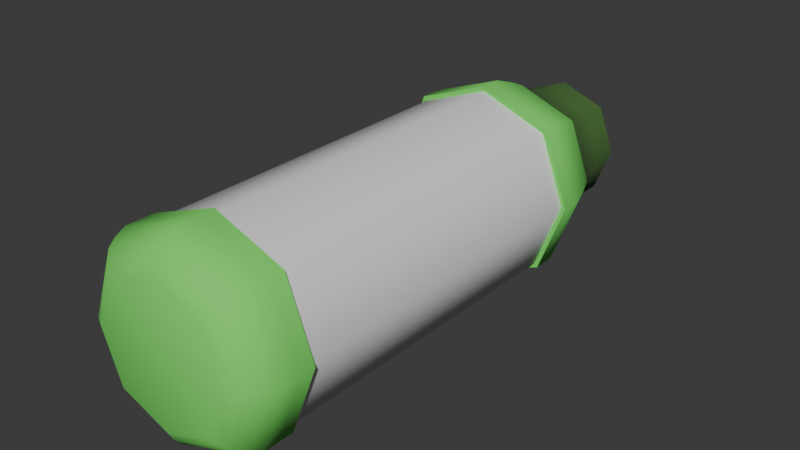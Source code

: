 # Source: Ferilizer.blend  (saved by Blender 4.4.30; exported with 4.5.12 LTS)
import bpy
from mathutils import Matrix  # noqa: F401  (used for matrix-valued properties, if any)

bpy.ops.wm.read_factory_settings(use_empty=True)
scene = bpy.context.scene
scene.name = 'Scene'

# ---- collections
col_collection = bpy.data.collections.new('Collection'); scene.collection.children.link(col_collection)

# ---- materials (node trees are filled in below, after node groups)
mat_plastic = bpy.data.materials.new('Plastic')
mat_sticker = bpy.data.materials.new('Sticker')
mat_top = bpy.data.materials.new('top')

# ---- node groups
ng_smooth_by_angle = bpy.data.node_groups.new('Smooth by Angle', 'GeometryNodeTree')
_s = ng_smooth_by_angle.interface.new_socket(name='Mesh', in_out='OUTPUT', socket_type='NodeSocketGeometry')
_s = ng_smooth_by_angle.interface.new_socket(name='Mesh', in_out='INPUT', socket_type='NodeSocketGeometry')
_s = ng_smooth_by_angle.interface.new_socket(name='Angle', in_out='INPUT', socket_type='NodeSocketFloat')
_s.subtype = 'ANGLE'
_s.default_value = 0.5236
_s.min_value = 0.0
_s.max_value = 3.142
_s.description = 'Maximum face angle for smooth edges'
_s = ng_smooth_by_angle.interface.new_socket(name='Ignore Sharpness', in_out='INPUT', socket_type='NodeSocketBool')
_s.force_non_field = True
ng_smooth_by_angle.description = 'Set the sharpness of mesh edges based on the angle between the neighboring faces'
ng_smooth_by_angle.is_modifier = True
_N = ng_smooth_by_angle.nodes; _L = ng_smooth_by_angle.links
n0 = _N.new('GeometryNodeSetShadeSmooth'); n0.name = 'Set Shade Smooth'; n0.location = (120, -80)
n0.domain = 'EDGE'
n1 = _N.new('GeometryNodeSetShadeSmooth'); n1.name = 'Set Shade Smooth.001'; n1.location = (300, -80)
n2 = _N.new('NodeGroupOutput'); n2.name = 'Group Output'; n2.location = (480, -80)
n3 = _N.new('GeometryNodeInputMeshEdgeAngle'); n3.name = 'Edge Angle'; n3.location = (-440, -240)
n4 = _N.new('NodeGroupInput'); n4.name = 'Group Input'; n4.location = (-80, -80)
n5 = _N.new('GeometryNodeInputEdgeSmooth'); n5.name = 'Is Edge Smooth'; n5.location = (-260, -120)
n6 = _N.new('GeometryNodeInputShadeSmooth'); n6.name = 'Is Shade Smooth'; n6.location = (-440, -397)
n7 = _N.new('FunctionNodeCompare'); n7.name = 'Compare'; n7.location = (-260, -260)
n7.operation = 'LESS_EQUAL'
n7.inputs[6].default_value = (0.0, 0.0, 0.0, 0.0)
n7.inputs[7].default_value = (0.0, 0.0, 0.0, 0.0)
n8 = _N.new('FunctionNodeBooleanMath'); n8.name = 'Boolean Math.001'; n8.location = (-80, -260)
n9 = _N.new('NodeGroupInput'); n9.name = 'Group Input.001'; n9.location = (-440, -329)
n10 = _N.new('NodeGroupInput'); n10.name = 'Group Input.002'; n10.location = (-259, -189)
n11 = _N.new('FunctionNodeBooleanMath'); n11.name = 'Boolean Math'; n11.location = (-80, -149)
n11.operation = 'OR'
n12 = _N.new('FunctionNodeBooleanMath'); n12.name = 'Boolean Math.002'; n12.location = (-260, -380)
n12.operation = 'OR'
n13 = _N.new('NodeGroupInput'); n13.name = 'Group Input.003'; n13.location = (-440, -460)
_L.new(n3.outputs[0], n7.inputs[0])
_L.new(n1.outputs[0], n2.inputs[0])
_L.new(n9.outputs[1], n7.inputs[1])
_L.new(n7.outputs[0], n8.inputs[0])
_L.new(n4.outputs[0], n0.inputs[0])
_L.new(n0.outputs[0], n1.inputs[0])
_L.new(n8.outputs[0], n0.inputs[2])
_L.new(n10.outputs[2], n11.inputs[1])
_L.new(n5.outputs[0], n11.inputs[0])
_L.new(n11.outputs[0], n0.inputs[1])
_L.new(n13.outputs[2], n12.inputs[1])
_L.new(n6.outputs[0], n12.inputs[0])
_L.new(n12.outputs[0], n8.inputs[1])
n2.is_active_output = True

# ---- material node trees
mat_plastic.use_nodes = True; mat_plastic.node_tree.nodes.clear()
_N = mat_plastic.node_tree.nodes; _L = mat_plastic.node_tree.links
n0 = _N.new('ShaderNodeBsdfPrincipled'); n0.name = 'Principled BSDF'; n0.location = (10, 300)
n0.inputs[0].default_value = (0.1752, 0.8001, 0.1236, 1.0)
n0.inputs[2].default_value = 1.0
n1 = _N.new('ShaderNodeOutputMaterial'); n1.name = 'Material Output'; n1.location = (300, 300)
_L.new(n0.outputs[0], n1.inputs[0])
n1.is_active_output = True
mat_sticker.use_nodes = True; mat_sticker.node_tree.nodes.clear()
_N = mat_sticker.node_tree.nodes; _L = mat_sticker.node_tree.links
n0 = _N.new('ShaderNodeBsdfPrincipled'); n0.name = 'Principled BSDF'; n0.location = (10, 300)
n0.inputs[2].default_value = 1.0
n1 = _N.new('ShaderNodeOutputMaterial'); n1.name = 'Material Output'; n1.location = (300, 300)
_L.new(n0.outputs[0], n1.inputs[0])
n1.is_active_output = True
mat_top.use_nodes = True; mat_top.node_tree.nodes.clear()
_N = mat_top.node_tree.nodes; _L = mat_top.node_tree.links
n0 = _N.new('ShaderNodeBsdfPrincipled'); n0.name = 'Principled BSDF'; n0.location = (10, 300)
n0.inputs[0].default_value = (0.05668, 0.1456, 0.03057, 1.0)
n0.inputs[2].default_value = 1.0
n1 = _N.new('ShaderNodeOutputMaterial'); n1.name = 'Material Output'; n1.location = (300, 300)
_L.new(n0.outputs[0], n1.inputs[0])
n1.is_active_output = True

# ---- world
world_world = bpy.data.worlds.new('World'); scene.world = world_world
world_world.use_nodes = True; world_world.node_tree.nodes.clear()
_N = world_world.node_tree.nodes; _L = world_world.node_tree.links
n0 = _N.new('ShaderNodeOutputWorld'); n0.name = 'World Output'; n0.location = (300, 300)
n1 = _N.new('ShaderNodeBackground'); n1.name = 'Background'; n1.location = (10, 300)
n1.inputs[0].default_value = (0.05088, 0.05088, 0.05088, 1.0)
_L.new(n1.outputs[0], n0.inputs[0])
n0.is_active_output = True
world_world.color = (0.05088, 0.05088, 0.05088)
world_world.sun_shadow_jitter_overblur = 0.0

# ---- meshes
me_cube = bpy.data.meshes.new('Cube')
me_cube.from_pydata([(0.4668, 2.626, -0.4668), (0.4668, 0.4265, -0.4668), (0.4668, 2.626, 0.4668), (0.4668, 0.4265, 0.4668), (-0.4668, 2.626, -0.4668), (-0.4668, 0.4265, -0.4668), (-0.4668, 2.626, 0.4668), (-0.4668, 0.4265, 0.4668), (-0.4668, 0.2324, -0.4668), (-0.3303, 0.007228, -0.3303), (-0.4174, 0.08872, -0.4174), (-0.3303, 0.007228, 0.3303), (-0.4668, 0.2324, 0.4668), (-0.4174, 0.08872, 0.4174), (0.4668, 0.2324, -0.4668), (0.3303, 0.007228, -0.3303), (0.4174, 0.08872, -0.4174), (0.3303, 0.007228, 0.3303), (0.4668, 0.2324, 0.4668), (0.4174, 0.08872, 0.4174), (0.4668, 2.772, 0.4668), (0.2923, 3.219, 0.2923), (0.3848, 3.058, 0.3848), (-0.2923, 3.219, 0.2923), (-0.4668, 2.772, 0.4668), (-0.3848, 3.058, 0.3848), (0.4668, 2.772, -0.4668), (0.2923, 3.219, -0.2923), (0.3848, 3.058, -0.3848), (-0.2923, 3.219, -0.2923), (-0.4668, 2.772, -0.4668), (-0.3848, 3.058, -0.3848), (0.2923, 3.586, 0.2923), (-0.2923, 3.586, 0.2923), (0.2923, 3.586, -0.2923), (-0.2923, 3.586, -0.2923), (0.23, 3.635, 0.23), (-0.23, 3.635, 0.23), (0.23, 3.635, -0.23), (-0.23, 3.635, -0.23), (-0.4427, 0.4199, -0.4427), (-0.4427, 0.4199, 0.4427), (0.4427, 0.4199, -0.4427), (0.4427, 2.633, -0.4427), (-0.4427, 2.633, 0.4427), (0.4427, 2.633, 0.4427), (0.4427, 0.4199, 0.4427), (-0.4427, 2.633, -0.4427), (-0.6418, 0.4265, 0.0), (5.642e-17, 0.4265, -0.6418), (0.4548, 2.63, 0.4548), (-0.4548, 2.63, 0.4548), (-0.4548, 0.4232, 0.4548), (0.4548, 0.4232, 0.4548), (-9.313e-09, 2.626, 0.6418), (0.6418, 2.626, 0.0), (-2.286e-16, 0.4265, 0.6418), (-0.6418, 2.626, 0.0), (-3.877e-16, 2.626, -0.6418), (0.6418, 0.4265, -2.98e-08), (-0.3774, 0.04214, -0.3774), (-0.4542, 0.007228, 1.397e-09), (-0.3774, 0.04214, 0.3774), (-0.5739, 0.08872, 0.0), (-0.4456, 0.1547, -0.4456), (-0.4456, 0.1547, 0.4456), (-0.6418, 0.2324, -1.49e-08), (0.3774, 0.04214, -0.3774), (-1.863e-09, 0.007228, -0.4542), (1.095e-16, 0.08872, -0.5739), (0.4456, 0.1547, -0.4456), (9.56e-17, 0.2324, -0.6418), (1.863e-09, 0.007228, 0.4542), (0.3774, 0.04214, 0.3774), (-5.588e-09, 0.08872, 0.5739), (0.4456, 0.1547, 0.4456), (-1.894e-16, 0.2324, 0.6418), (0.4542, 0.007228, -2.328e-09), (0.5739, 0.08872, 0.0), (0.6418, 0.2324, -1.49e-08), (-0.4668, 0.3294, -0.4668), (0.4668, 0.3294, -0.4668), (-0.4668, 0.3294, 0.4668), (0.4668, 0.3294, 0.4668), (0.3395, 3.15, 0.3395), (-1.863e-09, 3.219, 0.4019), (-0.3395, 3.15, 0.3395), (-7.347e-16, 3.058, 0.5291), (0.4268, 2.927, 0.4268), (-0.4268, 2.927, 0.4268), (-7.022e-16, 2.772, 0.6418), (0.3395, 3.15, -0.3395), (0.4019, 3.219, -2.384e-07), (0.5291, 3.058, -2.384e-07), (0.4268, 2.927, -0.4268), (0.6418, 2.772, 0.0), (-0.4019, 3.219, -2.384e-07), (-0.3395, 3.15, -0.3395), (-0.5291, 3.058, -2.384e-07), (-0.4268, 2.927, -0.4268), (-0.6418, 2.772, 0.0), (1.863e-09, 3.219, -0.4019), (-1.863e-09, 3.058, -0.5291), (-4.171e-16, 2.772, -0.6418), (0.4668, 2.699, 0.4668), (0.4668, 2.699, -0.4668), (-0.4668, 2.699, 0.4668), (-0.4668, 2.699, -0.4668), (-8.132e-16, 3.586, 0.4019), (0.4019, 3.586, -2.384e-07), (-0.4019, 3.586, -2.384e-07), (-6.347e-16, 3.586, -0.4019), (0.2923, 3.403, 0.2923), (-0.2923, 3.403, 0.2923), (-0.2923, 3.403, -0.2923), (0.2923, 3.403, -0.2923), (-1.863e-09, 3.635, 0.3162), (0.3162, 3.635, -2.384e-07), (-0.3162, 3.635, -2.384e-07), (1.863e-09, 3.635, -0.3162), (-0.2611, 3.611, 0.2611), (-0.2611, 3.611, -0.2611), (0.2611, 3.611, 0.2611), (0.2611, 3.611, -0.2611), (-0.6088, 0.4199, -2.98e-08), (-5.588e-09, 0.4199, -0.6088), (0.4427, 1.526, -0.4427), (-0.4427, 1.526, 0.4427), (0.4427, 1.526, 0.4427), (-0.4427, 1.526, -0.4427), (5.588e-09, 2.633, 0.6088), (0.6088, 2.633, 0.0), (-5.588e-09, 0.4199, 0.6088), (-0.6088, 2.633, 0.0), (-5.588e-09, 2.633, -0.6088), (0.6088, 0.4199, 0.0), (0.4548, 0.4232, -0.4548), (-0.4548, 0.4232, -0.4548), (-0.4548, 2.63, -0.4548), (0.4548, 2.63, -0.4548), (-0.6418, 2.699, 0.0), (-0.6253, 0.4232, 0.0), (0.6253, 0.4232, -2.98e-08), (-2.09e-16, 0.3294, 0.6418), (-1.211e-08, 2.63, 0.6253), (1.211e-08, 0.4232, 0.6253), (-3.725e-09, 0.3294, -0.6418), (-0.6418, 0.3294, 0.0), (0.6418, 0.3294, -2.98e-08), (-0.5189, 0.04214, 0.0), (-0.6127, 0.1547, 0.0), (1.067e-16, 0.04214, -0.5189), (1.048e-16, 0.1547, -0.6127), (-3.26e-09, 0.04214, 0.5189), (1.863e-09, 0.1547, 0.6127), (0.5189, 0.04214, 0.0), (0.6127, 0.1547, -1.49e-08), (1.863e-09, 0.007228, -1.863e-09), (0.6418, 2.699, 0.0), (3.725e-09, 2.699, -0.6418), (-3.725e-09, 2.699, 0.6418), (-7.395e-16, 3.15, 0.4669), (-7.21e-16, 2.927, 0.5868), (0.4669, 3.15, -2.384e-07), (0.5868, 2.927, 0.0), (-0.4669, 3.15, -2.384e-07), (-0.5868, 2.927, 0.0), (3.725e-09, 3.15, -0.4669), (1.863e-09, 2.927, -0.5868), (-7.761e-16, 3.403, 0.4019), (-0.359, 3.611, -2.384e-07), (-0.4019, 3.403, -2.384e-07), (0.4019, 3.403, -2.384e-07), (-5.976e-16, 3.403, -0.4019), (-7.337e-16, 3.635, -2.384e-07), (6.985e-10, 3.611, 0.359), (-6.985e-10, 3.611, -0.359), (0.359, 3.611, -2.384e-07), (5.588e-09, 1.526, 0.6088), (-0.6088, 1.526, 0.0), (0.6088, 1.526, -1.192e-07), (-5.588e-09, 1.526, -0.6088), (-0.6253, 2.63, 0.0), (0.6253, 2.63, 0.0), (-1.211e-08, 0.4232, -0.6253), (1.211e-08, 2.63, -0.6253)], [], [(4, 57, 140, 107), (57, 6, 106, 140), (140, 106, 24, 100), (107, 140, 100, 30), (5, 48, 141, 137), (48, 7, 52, 141), (141, 52, 41, 124), (137, 141, 124, 40), (3, 59, 142, 53), (59, 1, 136, 142), (142, 136, 42, 135), (53, 142, 135, 46), (3, 56, 143, 83), (56, 7, 82, 143), (143, 82, 12, 76), (83, 143, 76, 18), (2, 54, 144, 50), (54, 6, 51, 144), (144, 51, 44, 130), (50, 144, 130, 45), (7, 56, 145, 52), (56, 3, 53, 145), (145, 53, 46, 132), (52, 145, 132, 41), (5, 49, 146, 80), (49, 1, 81, 146), (146, 81, 14, 71), (80, 146, 71, 8), (7, 48, 147, 82), (48, 5, 80, 147), (147, 80, 8, 66), (82, 147, 66, 12), (1, 59, 148, 81), (59, 3, 83, 148), (148, 83, 18, 79), (81, 148, 79, 14), (9, 61, 149, 60), (61, 11, 62, 149), (149, 62, 13, 63), (60, 149, 63, 10), (10, 63, 150, 64), (63, 13, 65, 150), (150, 65, 12, 66), (64, 150, 66, 8), (15, 68, 151, 67), (68, 9, 60, 151), (151, 60, 10, 69), (67, 151, 69, 16), (16, 69, 152, 70), (69, 10, 64, 152), (152, 64, 8, 71), (70, 152, 71, 14), (11, 72, 153, 62), (72, 17, 73, 153), (153, 73, 19, 74), (62, 153, 74, 13), (13, 74, 154, 65), (74, 19, 75, 154), (154, 75, 18, 76), (65, 154, 76, 12), (17, 77, 155, 73), (77, 15, 67, 155), (155, 67, 16, 78), (73, 155, 78, 19), (19, 78, 156, 75), (78, 16, 70, 156), (156, 70, 14, 79), (75, 156, 79, 18), (9, 68, 157, 61), (68, 15, 77, 157), (157, 77, 17, 72), (61, 157, 72, 11), (2, 55, 158, 104), (55, 0, 105, 158), (158, 105, 26, 95), (104, 158, 95, 20), (0, 58, 159, 105), (58, 4, 107, 159), (159, 107, 30, 103), (105, 159, 103, 26), (6, 54, 160, 106), (54, 2, 104, 160), (160, 104, 20, 90), (106, 160, 90, 24), (21, 85, 161, 84), (85, 23, 86, 161), (161, 86, 25, 87), (84, 161, 87, 22), (22, 87, 162, 88), (87, 25, 89, 162), (162, 89, 24, 90), (88, 162, 90, 20), (27, 92, 163, 91), (92, 21, 84, 163), (163, 84, 22, 93), (91, 163, 93, 28), (28, 93, 164, 94), (93, 22, 88, 164), (164, 88, 20, 95), (94, 164, 95, 26), (23, 96, 165, 86), (96, 29, 97, 165), (165, 97, 31, 98), (86, 165, 98, 25), (25, 98, 166, 89), (98, 31, 99, 166), (166, 99, 30, 100), (89, 166, 100, 24), (29, 101, 167, 97), (101, 27, 91, 167), (167, 91, 28, 102), (97, 167, 102, 31), (31, 102, 168, 99), (102, 28, 94, 168), (168, 94, 26, 103), (99, 168, 103, 30), (23, 85, 169, 113), (85, 21, 112, 169), (169, 112, 32, 108), (113, 169, 108, 33), (35, 110, 170, 121), (110, 33, 120, 170), (170, 120, 37, 118), (121, 170, 118, 39), (29, 96, 171, 114), (96, 23, 113, 171), (171, 113, 33, 110), (114, 171, 110, 35), (21, 92, 172, 112), (92, 27, 115, 172), (172, 115, 34, 109), (112, 172, 109, 32), (27, 101, 173, 115), (101, 29, 114, 173), (173, 114, 35, 111), (115, 173, 111, 34), (38, 119, 174, 117), (119, 39, 118, 174), (174, 118, 37, 116), (117, 174, 116, 36), (33, 108, 175, 120), (108, 32, 122, 175), (175, 122, 36, 116), (120, 175, 116, 37), (34, 111, 176, 123), (111, 35, 121, 176), (176, 121, 39, 119), (123, 176, 119, 38), (32, 109, 177, 122), (109, 34, 123, 177), (177, 123, 38, 117), (122, 177, 117, 36), (46, 128, 178, 132), (128, 45, 130, 178), (178, 130, 44, 127), (132, 178, 127, 41), (41, 127, 179, 124), (127, 44, 133, 179), (179, 133, 47, 129), (124, 179, 129, 40), (42, 126, 180, 135), (126, 43, 131, 180), (180, 131, 45, 128), (135, 180, 128, 46), (40, 129, 181, 125), (129, 47, 134, 181), (181, 134, 43, 126), (125, 181, 126, 42), (6, 57, 182, 51), (57, 4, 138, 182), (182, 138, 47, 133), (51, 182, 133, 44), (0, 55, 183, 139), (55, 2, 50, 183), (183, 50, 45, 131), (139, 183, 131, 43), (1, 49, 184, 136), (49, 5, 137, 184), (184, 137, 40, 125), (136, 184, 125, 42), (4, 58, 185, 138), (58, 0, 139, 185), (185, 139, 43, 134), (138, 185, 134, 47)])
me_cube.polygons.foreach_set('use_smooth', [True] * 184)
me_cube.polygons.foreach_set('material_index', [0, 0, 0, 0, 0, 0, 0, 0, 0, 0, 0, 0, 0, 0, 0, 0, 0, 0, 0, 0, 0, 0, 0, 0, 0, 0, 0, 0, 0, 0, 0, 0, 0, 0, 0, 0, 0, 0, 0, 0, 0, 0, 0, 0, 0, 0, 0, 0, 0, 0, 0, 0, 0, 0, 0, 0, 0, 0, 0, 0, 0, 0, 0, 0, 0, 0, 0, 0, 0, 0, 0, 0, 0, 0, 0, 0, 0, 0, 0, 0, 0, 0, 0, 0, 0, 0, 0, 0, 0, 0, 0, 0, 0, 0, 0, 0, 0, 0, 0, 0, 0, 0, 0, 0, 0, 0, 0, 0, 0, 0, 0, 0, 0, 0, 0, 0, 2, 2, 2, 2, 2, 2, 2, 2, 2, 2, 2, 2, 2, 2, 2, 2, 2, 2, 2, 2, 2, 2, 2, 2, 2, 2, 2, 2, 2, 2, 2, 2, 2, 2, 2, 2, 1, 1, 1, 1, 1, 1, 1, 1, 1, 1, 1, 1, 1, 1, 1, 1, 0, 0, 0, 0, 0, 0, 0, 0, 0, 0, 0, 0, 0, 0, 0, 0])
_k = {(5, 48): 1.0, (7, 48): 1.0, (1, 49): 1.0, (5, 49): 1.0, (2, 54): 1.0, (6, 54): 1.0, (0, 55): 1.0, (2, 55): 1.0, (7, 56): 1.0, (3, 56): 1.0, (6, 57): 1.0, (4, 57): 1.0, (4, 58): 1.0, (0, 58): 1.0, (3, 59): 1.0, (1, 59): 1.0, (9, 61): 1.0, (11, 61): 1.0, (12, 66): 1.0, (8, 66): 1.0, (15, 68): 1.0, (9, 68): 1.0, (8, 71): 1.0, (14, 71): 1.0, (11, 72): 1.0, (17, 72): 1.0, (18, 76): 1.0, (12, 76): 1.0, (17, 77): 1.0, (15, 77): 1.0, (14, 79): 1.0, (18, 79): 1.0, (21, 85): 1.0, (23, 85): 1.0, (24, 90): 1.0, (20, 90): 1.0, (27, 92): 1.0, (21, 92): 1.0, (20, 95): 1.0, (26, 95): 1.0, (23, 96): 1.0, (29, 96): 1.0, (30, 100): 1.0, (24, 100): 1.0, (29, 101): 1.0, (27, 101): 1.0, (26, 103): 1.0, (30, 103): 1.0, (32, 108): 1.0, (33, 108): 1.0, (34, 109): 1.0, (32, 109): 1.0, (33, 110): 1.0, (35, 110): 1.0, (35, 111): 1.0, (34, 111): 1.0, (36, 116): 1.0, (37, 116): 1.0, (38, 117): 1.0, (36, 117): 1.0, (37, 118): 1.0, (39, 118): 1.0, (39, 119): 1.0, (38, 119): 1.0, (40, 124): 1.0, (41, 124): 1.0, (42, 125): 1.0, (40, 125): 1.0, (45, 130): 1.0, (44, 130): 1.0, (43, 131): 1.0, (45, 131): 1.0, (41, 132): 1.0, (46, 132): 1.0, (44, 133): 1.0, (47, 133): 1.0, (47, 134): 1.0, (43, 134): 1.0, (46, 135): 1.0, (42, 135): 1.0}
me_cube.attributes.new('crease_edge', 'FLOAT', 'EDGE').data.foreach_set('value', [_k.get((min(e.vertices), max(e.vertices)), 0.0) for e in me_cube.edges])
_uv = me_cube.uv_layers.new(name='UVMap')
_uv.uv.foreach_set('vector', [0.625, 0.25, 0.625, 0.125, 0.625, 0.125, 0.625, 0.25, 0.625, 0.125, 0.625, 0.0, 0.625, 0.0, 0.625, 0.125, 0.625, 0.125, 0.625, 0.0, 0.625, 0.0, 0.625, 0.125, 0.625, 0.25, 0.625, 0.125, 0.625, 0.125, 0.625, 0.25, 0.375, 0.25, 0.375, 0.125, 0.375, 0.125, 0.375, 0.25, 0.375, 0.125, 0.375, 0.0, 0.375, 0.0, 0.375, 0.125, 0.375, 0.125, 0.375, 0.0, 0.375, 0.0, 0.375, 0.125, 0.375, 0.25, 0.375, 0.125, 0.375, 0.125, 0.375, 0.25, 0.375, 0.75, 0.375, 0.625, 0.375, 0.625, 0.375, 0.75, 0.375, 0.625, 0.375, 0.5, 0.375, 0.5, 0.375, 0.625, 0.375, 0.625, 0.375, 0.5, 0.375, 0.5, 0.375, 0.625, 0.375, 0.75, 0.375, 0.625, 0.375, 0.625, 0.375, 0.75, 0.375, 0.75, 0.375, 0.875, 0.375, 0.875, 0.375, 0.75, 0.375, 0.875, 0.375, 1.0, 0.375, 1.0, 0.375, 0.875, 0.375, 0.875, 0.375, 1.0, 0.375, 1.0, 0.375, 0.875, 0.375, 0.75, 0.375, 0.875, 0.375, 0.875, 0.375, 0.75, 0.625, 0.75, 0.625, 0.875, 0.625, 0.875, 0.625, 0.75, 0.625, 0.875, 0.625, 1.0, 0.625, 1.0, 0.625, 0.875, 0.625, 0.875, 0.625, 1.0, 0.625, 1.0, 0.625, 0.875, 0.625, 0.75, 0.625, 0.875, 0.625, 0.875, 0.625, 0.75, 0.375, 1.0, 0.375, 0.875, 0.375, 0.875, 0.375, 1.0, 0.375, 0.875, 0.375, 0.75, 0.375, 0.75, 0.375, 0.875, 0.375, 0.875, 0.375, 0.75, 0.375, 0.75, 0.375, 0.875, 0.375, 1.0, 0.375, 0.875, 0.375, 0.875, 0.375, 1.0, 0.375, 0.25, 0.375, 0.375, 0.375, 0.375, 0.375, 0.25, 0.375, 0.375, 0.375, 0.5, 0.375, 0.5, 0.375, 0.375, 0.375, 0.375, 0.375, 0.5, 0.375, 0.5, 0.375, 0.375, 0.375, 0.25, 0.375, 0.375, 0.375, 0.375, 0.375, 0.25, 0.375, 0.0, 0.375, 0.125, 0.375, 0.125, 0.375, 0.0, 0.375, 0.125, 0.375, 0.25, 0.375, 0.25, 0.375, 0.125, 0.375, 0.125, 0.375, 0.25, 0.375, 0.25, 0.375, 0.125, 0.375, 0.0, 0.375, 0.125, 0.375, 0.125, 0.375, 0.0, 0.375, 0.5, 0.375, 0.625, 0.375, 0.625, 0.375, 0.5, 0.375, 0.625, 0.375, 0.75, 0.375, 0.75, 0.375, 0.625, 0.375, 0.625, 0.375, 0.75, 0.375, 0.75, 0.375, 0.625, 0.375, 0.5, 0.375, 0.625, 0.375, 0.625, 0.375, 0.5, 0.1615, 0.5365, 0.1615, 0.625, 0.1433, 0.625, 0.1433, 0.5236, 0.1615, 0.625, 0.1615, 0.7135, 0.1433, 0.7264, 0.1433, 0.625, 0.1433, 0.625, 0.1433, 0.7264, 0.125, 0.7393, 0.125, 0.625, 0.1433, 0.5236, 0.1433, 0.625, 0.125, 0.625, 0.125, 0.5107, 0.375, 0.2393, 0.375, 0.125, 0.375, 0.125, 0.375, 0.2446, 0.375, 0.125, 0.375, 0.0107, 0.375, 0.005351, 0.375, 0.125, 0.375, 0.125, 0.375, 0.005351, 0.375, 0.0, 0.375, 0.125, 0.375, 0.2446, 0.375, 0.125, 0.375, 0.125, 0.375, 0.25, 0.3385, 0.5365, 0.25, 0.5365, 0.25, 0.5183, 0.3514, 0.5183, 0.25, 0.5365, 0.1615, 0.5365, 0.1486, 0.5183, 0.25, 0.5183, 0.25, 0.5183, 0.1486, 0.5183, 0.1357, 0.5, 0.25, 0.5, 0.3514, 0.5183, 0.25, 0.5183, 0.25, 0.5, 0.3643, 0.5, 0.375, 0.4893, 0.375, 0.375, 0.375, 0.375, 0.375, 0.4946, 0.375, 0.375, 0.375, 0.2607, 0.375, 0.2554, 0.375, 0.375, 0.375, 0.375, 0.375, 0.2554, 0.375, 0.25, 0.375, 0.375, 0.375, 0.4946, 0.375, 0.375, 0.375, 0.375, 0.375, 0.5, 0.1615, 0.7135, 0.25, 0.7135, 0.25, 0.7317, 0.1486, 0.7317, 0.25, 0.7135, 0.3385, 0.7135, 0.3514, 0.7317, 0.25, 0.7317, 0.25, 0.7317, 0.3514, 0.7317, 0.3643, 0.75, 0.25, 0.75, 0.1486, 0.7317, 0.25, 0.7317, 0.25, 0.75, 0.1357, 0.75, 0.375, 0.9893, 0.375, 0.875, 0.375, 0.875, 0.375, 0.9946, 0.375, 0.875, 0.375, 0.7607, 0.375, 0.7554, 0.375, 0.875, 0.375, 0.875, 0.375, 0.7554, 0.375, 0.75, 0.375, 0.875, 0.375, 0.9946, 0.375, 0.875, 0.375, 0.875, 0.375, 1.0, 0.3385, 0.7135, 0.3385, 0.625, 0.3562, 0.625, 0.3567, 0.7264, 0.3385, 0.625, 0.3385, 0.5365, 0.3567, 0.5236, 0.3562, 0.625, 0.3562, 0.625, 0.3567, 0.5236, 0.375, 0.5107, 0.3699, 0.625, 0.3567, 0.7264, 0.3562, 0.625, 0.3699, 0.625, 0.375, 0.7393, 0.375, 0.7393, 0.3699, 0.625, 0.3745, 0.625, 0.375, 0.7446, 0.3699, 0.625, 0.375, 0.5107, 0.375, 0.5054, 0.3745, 0.625, 0.3745, 0.625, 0.375, 0.5054, 0.375, 0.5, 0.375, 0.625, 0.375, 0.7446, 0.3745, 0.625, 0.375, 0.625, 0.375, 0.75, 0.1615, 0.5365, 0.25, 0.5365, 0.25, 0.625, 0.1615, 0.625, 0.25, 0.5365, 0.3385, 0.5365, 0.3385, 0.625, 0.25, 0.625, 0.25, 0.625, 0.3385, 0.625, 0.3385, 0.7135, 0.25, 0.7135, 0.1615, 0.625, 0.25, 0.625, 0.25, 0.7135, 0.1615, 0.7135, 0.625, 0.75, 0.625, 0.625, 0.625, 0.625, 0.625, 0.75, 0.625, 0.625, 0.625, 0.5, 0.625, 0.5, 0.625, 0.625, 0.625, 0.625, 0.625, 0.5, 0.625, 0.5, 0.625, 0.625, 0.625, 0.75, 0.625, 0.625, 0.625, 0.625, 0.625, 0.75, 0.625, 0.5, 0.625, 0.375, 0.625, 0.375, 0.625, 0.5, 0.625, 0.375, 0.625, 0.25, 0.625, 0.25, 0.625, 0.375, 0.625, 0.375, 0.625, 0.25, 0.625, 0.25, 0.625, 0.375, 0.625, 0.5, 0.625, 0.375, 0.625, 0.375, 0.625, 0.5, 0.625, 1.0, 0.625, 0.875, 0.625, 0.875, 0.625, 1.0, 0.625, 0.875, 0.625, 0.75, 0.625, 0.75, 0.625, 0.875, 0.625, 0.875, 0.625, 0.75, 0.625, 0.75, 0.625, 0.875, 0.625, 1.0, 0.625, 0.875, 0.625, 0.875, 0.625, 1.0, 0.6975, 0.6775, 0.75, 0.6775, 0.75, 0.7137, 0.6719, 0.7137, 0.75, 0.6775, 0.8025, 0.6775, 0.8281, 0.7137, 0.75, 0.7137, 0.75, 0.7137, 0.8281, 0.7137, 0.8538, 0.75, 0.75, 0.75, 0.6719, 0.7137, 0.75, 0.7137, 0.75, 0.75, 0.6462, 0.75, 0.625, 0.7712, 0.625, 0.875, 0.625, 0.875, 0.625, 0.7606, 0.625, 0.875, 0.625, 0.9788, 0.625, 0.9894, 0.625, 0.875, 0.625, 0.875, 0.625, 0.9894, 0.625, 1.0, 0.625, 0.875, 0.625, 0.7606, 0.625, 0.875, 0.625, 0.875, 0.625, 0.75, 0.6975, 0.5725, 0.6975, 0.625, 0.6623, 0.625, 0.6613, 0.5469, 0.6975, 0.625, 0.6975, 0.6775, 0.6613, 0.7031, 0.6623, 0.625, 0.6623, 0.625, 0.6613, 0.7031, 0.625, 0.7288, 0.6351, 0.625, 0.6613, 0.5469, 0.6623, 0.625, 0.6351, 0.625, 0.625, 0.5212, 0.625, 0.5212, 0.6351, 0.625, 0.626, 0.625, 0.625, 0.5106, 0.6351, 0.625, 0.625, 0.7288, 0.625, 0.7394, 0.626, 0.625, 0.626, 0.625, 0.625, 0.7394, 0.625, 0.75, 0.625, 0.625, 0.625, 0.5106, 0.626, 0.625, 0.625, 0.625, 0.625, 0.5, 0.8025, 0.6775, 0.8025, 0.625, 0.8387, 0.625, 0.8387, 0.7031, 0.8025, 0.625, 0.8025, 0.5725, 0.8387, 0.5469, 0.8387, 0.625, 0.8387, 0.625, 0.8387, 0.5469, 0.875, 0.5212, 0.875, 0.625, 0.8387, 0.7031, 0.8387, 0.625, 0.875, 0.625, 0.875, 0.7288, 0.625, 0.02124, 0.625, 0.125, 0.625, 0.125, 0.625, 0.01062, 0.625, 0.125, 0.625, 0.2288, 0.625, 0.2394, 0.625, 0.125, 0.625, 0.125, 0.625, 0.2394, 0.625, 0.25, 0.625, 0.125, 0.625, 0.01062, 0.625, 0.125, 0.625, 0.125, 0.625, 0.0, 0.8025, 0.5725, 0.75, 0.5725, 0.75, 0.5363, 0.8281, 0.5363, 0.75, 0.5725, 0.6975, 0.5725, 0.6719, 0.5363, 0.75, 0.5363, 0.75, 0.5363, 0.6719, 0.5363, 0.6462, 0.5, 0.75, 0.5, 0.8281, 0.5363, 0.75, 0.5363, 0.75, 0.5, 0.8538, 0.5, 0.625, 0.2712, 0.625, 0.375, 0.625, 0.375, 0.625, 0.2606, 0.625, 0.375, 0.625, 0.4788, 0.625, 0.4894, 0.625, 0.375, 0.625, 0.375, 0.625, 0.4894, 0.625, 0.5, 0.625, 0.375, 0.625, 0.2606, 0.625, 0.375, 0.625, 0.375, 0.625, 0.25, 0.8025, 0.6775, 0.75, 0.6775, 0.75, 0.6738, 0.7865, 0.6615, 0.75, 0.6775, 0.6975, 0.6775, 0.7135, 0.6615, 0.75, 0.6738, 0.75, 0.6738, 0.7135, 0.6615, 0.715, 0.66, 0.75, 0.6731, 0.7865, 0.6615, 0.75, 0.6738, 0.75, 0.6731, 0.785, 0.66, 0.785, 0.59, 0.7981, 0.625, 0.7981, 0.625, 0.785, 0.59, 0.7981, 0.625, 0.785, 0.66, 0.785, 0.66, 0.7981, 0.625, 0.7981, 0.625, 0.785, 0.66, 0.785, 0.66, 0.7981, 0.625, 0.785, 0.59, 0.7981, 0.625, 0.7981, 0.625, 0.785, 0.59, 0.8025, 0.5725, 0.8025, 0.625, 0.7988, 0.625, 0.7865, 0.5885, 0.8025, 0.625, 0.8025, 0.6775, 0.7865, 0.6615, 0.7988, 0.625, 0.7988, 0.625, 0.7865, 0.6615, 0.785, 0.66, 0.7981, 0.625, 0.7865, 0.5885, 0.7988, 0.625, 0.7981, 0.625, 0.785, 0.59, 0.6975, 0.6775, 0.6975, 0.625, 0.7012, 0.625, 0.7135, 0.6615, 0.6975, 0.625, 0.6975, 0.5725, 0.7135, 0.5885, 0.7012, 0.625, 0.7012, 0.625, 0.7135, 0.5885, 0.715, 0.59, 0.7019, 0.625, 0.7135, 0.6615, 0.7012, 0.625, 0.7019, 0.625, 0.715, 0.66, 0.6975, 0.5725, 0.75, 0.5725, 0.75, 0.5762, 0.7135, 0.5885, 0.75, 0.5725, 0.8025, 0.5725, 0.7865, 0.5885, 0.75, 0.5762, 0.75, 0.5762, 0.7865, 0.5885, 0.785, 0.59, 0.75, 0.5769, 0.7135, 0.5885, 0.75, 0.5762, 0.75, 0.5769, 0.715, 0.59, 0.715, 0.59, 0.75, 0.5769, 0.75, 0.625, 0.7019, 0.625, 0.75, 0.5769, 0.785, 0.59, 0.7981, 0.625, 0.75, 0.625, 0.75, 0.625, 0.7981, 0.625, 0.785, 0.66, 0.75, 0.6731, 0.7019, 0.625, 0.75, 0.625, 0.75, 0.6731, 0.715, 0.66, 0.785, 0.66, 0.75, 0.6731, 0.75, 0.6731, 0.785, 0.66, 0.75, 0.6731, 0.715, 0.66, 0.715, 0.66, 0.75, 0.6731, 0.75, 0.6731, 0.715, 0.66, 0.715, 0.66, 0.75, 0.6731, 0.785, 0.66, 0.75, 0.6731, 0.75, 0.6731, 0.785, 0.66, 0.715, 0.59, 0.75, 0.5769, 0.75, 0.5769, 0.715, 0.59, 0.75, 0.5769, 0.785, 0.59, 0.785, 0.59, 0.75, 0.5769, 0.75, 0.5769, 0.785, 0.59, 0.785, 0.59, 0.75, 0.5769, 0.715, 0.59, 0.75, 0.5769, 0.75, 0.5769, 0.715, 0.59, 0.715, 0.66, 0.7019, 0.625, 0.7019, 0.625, 0.715, 0.66, 0.7019, 0.625, 0.715, 0.59, 0.715, 0.59, 0.7019, 0.625, 0.7019, 0.625, 0.715, 0.59, 0.715, 0.59, 0.7019, 0.625, 0.715, 0.66, 0.7019, 0.625, 0.7019, 0.625, 0.715, 0.66, 0.375, 0.75, 0.5, 0.75, 0.5, 0.875, 0.375, 0.875, 0.5, 0.75, 0.625, 0.75, 0.625, 0.875, 0.5, 0.875, 0.5, 0.875, 0.625, 0.875, 0.625, 1.0, 0.5, 1.0, 0.375, 0.875, 0.5, 0.875, 0.5, 1.0, 0.375, 1.0, 0.375, 0.0, 0.5, 0.0, 0.5, 0.125, 0.375, 0.125, 0.5, 0.0, 0.625, 0.0, 0.625, 0.125, 0.5, 0.125, 0.5, 0.125, 0.625, 0.125, 0.625, 0.25, 0.5, 0.25, 0.375, 0.125, 0.5, 0.125, 0.5, 0.25, 0.375, 0.25, 0.375, 0.5, 0.5, 0.5, 0.5, 0.625, 0.375, 0.625, 0.5, 0.5, 0.625, 0.5, 0.625, 0.625, 0.5, 0.625, 0.5, 0.625, 0.625, 0.625, 0.625, 0.75, 0.5, 0.75, 0.375, 0.625, 0.5, 0.625, 0.5, 0.75, 0.375, 0.75, 0.375, 0.25, 0.5, 0.25, 0.5, 0.375, 0.375, 0.375, 0.5, 0.25, 0.625, 0.25, 0.625, 0.375, 0.5, 0.375, 0.5, 0.375, 0.625, 0.375, 0.625, 0.5, 0.5, 0.5, 0.375, 0.375, 0.5, 0.375, 0.5, 0.5, 0.375, 0.5, 0.625, 0.0, 0.625, 0.125, 0.625, 0.125, 0.625, 0.0, 0.625, 0.125, 0.625, 0.25, 0.625, 0.25, 0.625, 0.125, 0.625, 0.125, 0.625, 0.25, 0.625, 0.25, 0.625, 0.125, 0.625, 0.0, 0.625, 0.125, 0.625, 0.125, 0.625, 0.0, 0.625, 0.5, 0.625, 0.625, 0.625, 0.625, 0.625, 0.5, 0.625, 0.625, 0.625, 0.75, 0.625, 0.75, 0.625, 0.625, 0.625, 0.625, 0.625, 0.75, 0.625, 0.75, 0.625, 0.625, 0.625, 0.5, 0.625, 0.625, 0.625, 0.625, 0.625, 0.5, 0.375, 0.5, 0.375, 0.375, 0.375, 0.375, 0.375, 0.5, 0.375, 0.375, 0.375, 0.25, 0.375, 0.25, 0.375, 0.375, 0.375, 0.375, 0.375, 0.25, 0.375, 0.25, 0.375, 0.375, 0.375, 0.5, 0.375, 0.375, 0.375, 0.375, 0.375, 0.5, 0.625, 0.25, 0.625, 0.375, 0.625, 0.375, 0.625, 0.25, 0.625, 0.375, 0.625, 0.5, 0.625, 0.5, 0.625, 0.375, 0.625, 0.375, 0.625, 0.5, 0.625, 0.5, 0.625, 0.375, 0.625, 0.25, 0.625, 0.375, 0.625, 0.375, 0.625, 0.25])
me_cube.materials.append(mat_plastic)
me_cube.materials.append(mat_sticker)
me_cube.materials.append(mat_top)
me_cube.use_mirror_vertex_groups = False
me_cube.update()

# ---- objects
ob_cube = bpy.data.objects.new('Cube', me_cube)

# ---- transforms, parenting, visibility, modifiers, constraints
ob_cube.location = (0.0, 0.0, 0.0)
ob_cube.lock_rotations_4d = False
ob_cube.empty_display_type = 'ARROWS'
ob_cube.lineart.crease_threshold = 0.0
_m = ob_cube.modifiers.new('Smooth by Angle', 'NODES')
_m.node_group = ng_smooth_by_angle
_gi = [s.identifier for s in ng_smooth_by_angle.interface.items_tree if s.item_type == 'SOCKET' and s.in_out == 'INPUT']
_m[_gi[1]] = 0.9512  # 'Angle'
_m.use_pin_to_last = True
_m.show_group_selector = False

# ---- collection membership
col_collection.objects.link(ob_cube)

# ---- scene / render settings (as saved in the file)
scene.frame_start = 1; scene.frame_end = 250; scene.frame_set(1)
scene.render.engine = 'BLENDER_EEVEE_NEXT'
bpy.context.view_layer.update()

# ---- added for rendering (the .blend has no active camera and no usable light): camera, sun
cam_auto = bpy.data.cameras.new('AutoCamera')
cam_auto.lens = 50.0
cam_auto.sensor_width = 36.0
cam_auto.clip_end = 1000.0
ob_auto_camera = bpy.data.objects.new('AutoCamera', cam_auto)
scene.collection.objects.link(ob_auto_camera)
ob_auto_camera.location = (3.75309, -2.68271, 3.00247)
ob_auto_camera.rotation_euler = (1.09748, -7.21219e-08, 0.694738)
scene.camera = ob_auto_camera
light_auto_sun = bpy.data.lights.new('AutoSun', 'SUN')
light_auto_sun.energy = 3.0
light_auto_sun.angle = 0.0523599
ob_auto_sun = bpy.data.objects.new('AutoSun', light_auto_sun)
scene.collection.objects.link(ob_auto_sun)
ob_auto_sun.rotation_euler = (0.872665, 0.174533, 0.523599)
bpy.context.view_layer.update()
